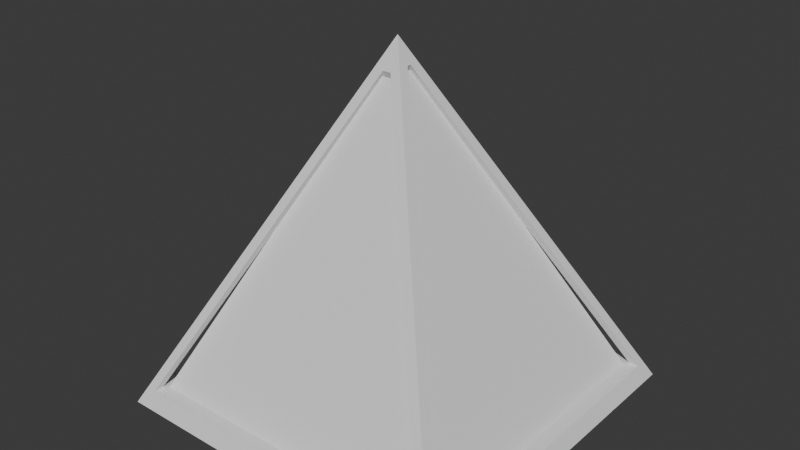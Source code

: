 # Source: Triangle.blend  (saved by Blender 4.1.24; exported with 4.5.12 LTS)
import bpy
from mathutils import Matrix  # noqa: F401  (used for matrix-valued properties, if any)

bpy.ops.wm.read_factory_settings(use_empty=True)
scene = bpy.context.scene
scene.name = 'Scene'

# ---- collections
col_collection = bpy.data.collections.new('Collection'); scene.collection.children.link(col_collection)

# ---- world
world_world = bpy.data.worlds.new('World'); scene.world = world_world
world_world.use_nodes = True; world_world.node_tree.nodes.clear()
_N = world_world.node_tree.nodes; _L = world_world.node_tree.links
n0 = _N.new('ShaderNodeOutputWorld'); n0.name = 'World Output'; n0.location = (300, 300)
n1 = _N.new('ShaderNodeBackground'); n1.name = 'Background'; n1.location = (10, 300)
n1.inputs[0].default_value = (0.05088, 0.05088, 0.05088, 1.0)
_L.new(n1.outputs[0], n0.inputs[0])
n0.is_active_output = True
world_world.color = (0.05088, 0.05088, 0.05088)
world_world.use_sun_shadow = False
world_world.sun_shadow_jitter_overblur = 0.0

# ---- meshes
me_cube_001 = bpy.data.meshes.new('Cube.001')
me_cube_001.from_pydata([(-1.0, -1.0, -1.0), (-0.003027, -0.01434, 1.0), (-1.0, 1.0, -1.0), (-0.003027, -0.01374, 1.0), (1.0, -1.0, -1.0), (-0.002303, -0.01434, 1.0), (1.0, 1.0, -1.0), (-0.002303, -0.01374, 1.0)], [], [(0, 1, 3, 2), (2, 3, 7, 6), (6, 7, 5, 4), (4, 5, 1, 0), (2, 6, 4, 0), (7, 3, 1, 5)])
_uv = me_cube_001.uv_layers.new(name='UVMap')
_uv.uv.foreach_set('vector', [0.375, 0.0, 0.625, 0.0, 0.625, 0.25, 0.375, 0.25, 0.375, 0.25, 0.625, 0.25, 0.625, 0.5, 0.375, 0.5, 0.375, 0.5, 0.625, 0.5, 0.625, 0.75, 0.375, 0.75, 0.375, 0.75, 0.625, 0.75, 0.625, 1.0, 0.375, 1.0, 0.125, 0.5, 0.375, 0.5, 0.375, 0.75, 0.125, 0.75, 0.625, 0.5, 0.875, 0.5, 0.875, 0.75, 0.625, 0.75])
me_cube_001.update()
me_cube_002 = bpy.data.meshes.new('Cube.002')
me_cube_002.from_pydata([(-0.001919, -0.01145, 0.8193), (-0.8992, 0.794, -0.9132), (-1.0, -1.0, -1.0), (-0.003027, -0.01434, 1.0), (-0.002522, -0.01195, 0.8193), (0.8992, 0.794, -0.9132), (-1.0, 1.0, -1.0), (-0.003027, -0.01374, 1.0), (1.0, -1.0, -1.0), (-0.002303, -0.01434, 1.0), (-0.001919, -0.01195, 0.8193), (1.0, 1.0, -1.0), (-0.002303, -0.01374, 1.0), (-0.02637, 0.0134, 0.7703), (-0.07207, -0.02458, 0.8615), (-0.9568, -0.8992, -0.9132), (-0.9568, 0.8992, -0.9132), (-0.07207, -0.0003348, 0.8615), (-0.02666, -0.03582, 0.7709), (-0.02637, -0.03611, 0.7703), (0.02077, 0.0115, 0.774), (0.9565, -0.8992, -0.9132), (0.06573, -0.02322, 0.8642), (0.9565, 0.8992, -0.9132), (0.06573, -0.001733, 0.8642), (-0.003677, -0.01177, 0.725), (-0.02533, 0.01445, 0.7682), (0.01786, 0.01445, 0.7682), (-0.8992, 0.956, -0.9132), (0.0118, 0.05847, 0.8575), (0.8992, 0.956, -0.9132), (-0.01652, 0.05847, 0.8575), (-0.04161, 0.03047, 0.8007), (-0.04484, 0.03047, 0.8007), (-0.8992, 0.8992, -0.9132), (-0.003677, -0.006836, 0.725), (0.03406, 0.03047, 0.8007), (0.03406, 0.03047, 0.8007), (0.8992, 0.8992, -0.9132), (0.04027, 0.03047, 0.8007), (-0.02596, -0.09389, 0.8386), (-0.8992, -0.9572, -0.9132), (0.8992, -0.9572, -0.9132), (0.0213, -0.09389, 0.8386), (-0.0315, -0.06448, 0.7805), (-0.003677, -0.03633, 0.725), (-0.0549, -0.06448, 0.7805), (-0.8992, -0.8992, -0.9132), (-0.8992, 0.794, -0.9132), (-0.8992, 0.794, -0.9132), (0.024, -0.06448, 0.7805), (0.024, -0.06448, 0.7805), (0.8992, -0.8992, -0.9132), (0.05038, -0.06448, 0.7805), (0.8992, 0.794, -0.9132), (0.8992, 0.794, -0.9132), (-0.8992, 0.794, -0.9132), (0.8992, 0.794, -0.9132)], [], [(26, 27, 20, 0, 13), (16, 6, 2, 15), (2, 3, 7, 6, 16, 17, 14, 15), (11, 6, 28, 30), (6, 7, 12, 11, 30, 29, 31, 28), (24, 23, 11, 12, 9, 8, 21, 22), (21, 8, 11, 23), (41, 2, 8, 42), (42, 8, 9, 3, 2, 41, 40, 43), (6, 11, 8, 2), (12, 7, 3, 9), (10, 19, 18, 4), (26, 27, 20, 0, 13), (17, 16, 34, 33, 32), (13, 19, 18, 14, 17, 32, 26), (18, 19, 13, 26, 35, 25, 45, 44, 14), (15, 14, 44, 46, 47), (49, 34, 16, 15, 47, 48), (45, 25, 20, 27, 36, 37, 24, 22, 50, 51), (27, 20, 25, 35), (39, 38, 23, 24, 37), (50, 22, 21, 52, 53), (52, 21, 23, 38, 55, 54), (34, 49, 56, 28, 31, 33), (29, 30, 57, 55, 38, 39), (33, 31, 29, 39, 36, 27, 26, 32), (37, 36, 39), (26, 27, 35), (57, 30, 28, 56), (40, 41, 1, 48, 47, 46), (43, 40, 46, 44, 45, 51, 50, 53), (49, 48, 1, 5, 54, 55, 57, 56), (54, 5, 42, 43, 53, 52), (42, 5, 1, 41)])
_uv = me_cube_002.uv_layers.new(name='UVMap')
_uv.uv.foreach_set('vector', [0.6173, 0.4926, 0.6173, 0.4991, 0.6182, 0.5, 0.625, 0.5, 0.6176, 0.4926, 0.3858, 0.2416, 0.375, 0.25, 0.375, 0.0, 0.3858, 0.008647, 0.375, 0.0, 0.625, 0.0, 0.625, 0.25, 0.375, 0.25, 0.3858, 0.2416, 0.6077, 0.1501, 0.6077, 0.1028, 0.3858, 0.008647, 0.375, 0.5, 0.375, 0.25, 0.3858, 0.2586, 0.3858, 0.4915, 0.375, 0.25, 0.625, 0.25, 0.625, 0.5, 0.375, 0.5, 0.3858, 0.4915, 0.6072, 0.4021, 0.6072, 0.3485, 0.3858, 0.2586, 0.608, 0.6021, 0.3858, 0.5084, 0.375, 0.5, 0.625, 0.5, 0.625, 0.75, 0.375, 0.75, 0.3858, 0.7414, 0.608, 0.6449, 0.3858, 0.7414, 0.375, 0.75, 0.375, 0.5, 0.3858, 0.5084, 0.3858, 0.9914, 0.375, 1.0, 0.375, 0.75, 0.3858, 0.7585, 0.3858, 0.7585, 0.375, 0.75, 0.625, 0.75, 0.625, 1.0, 0.375, 1.0, 0.3858, 0.9914, 0.6048, 0.9141, 0.6048, 0.8354, 0.125, 0.5, 0.375, 0.5, 0.375, 0.75, 0.125, 0.75, 0.625, 0.5, 0.875, 0.5, 0.875, 0.75, 0.625, 0.75, 0.625, 0.75, 0.6176, 0.7574, 0.6177, 1.0, 0.625, 1.0, 0.6173, 0.4926, 0.6173, 0.4991, 0.6182, 0.5, 0.625, 0.5, 0.6176, 0.4926, 0.6217, 0.5, 0.375, 0.2534, 0.375, 0.2614, 0.6133, 0.4996, 0.6133, 0.5, 0.609, 0.5663, 0.609, 0.6811, 0.6091, 0.6808, 0.6217, 0.75, 0.6217, 0.5, 0.6133, 0.5, 0.6087, 0.5662, 0.6091, 0.6808, 0.609, 0.6811, 0.609, 0.5663, 0.6087, 0.5662, 0.6027, 0.6259, 0.6027, 0.6329, 0.6027, 0.6688, 0.6105, 0.75, 0.6217, 0.75, 0.375, 0.9966, 0.6217, 0.75, 0.6105, 0.75, 0.6105, 0.7533, 0.375, 0.9886, 0.1364, 0.5146, 0.1364, 0.5, 0.1284, 0.5, 0.1284, 0.75, 0.1364, 0.75, 0.1364, 0.5146, 0.6027, 0.08656, 0.6027, 0.1249, 0.6095, 0.1813, 0.6087, 0.1839, 0.6133, 0.25, 0.6133, 0.25, 0.6221, 0.25, 0.6221, 0.0, 0.6105, 0.0, 0.6105, 0.0, 0.6087, 0.1839, 0.6095, 0.1813, 0.6027, 0.1249, 0.6027, 0.1329, 0.6133, 0.2509, 0.375, 0.489, 0.375, 0.497, 0.6221, 0.25, 0.6133, 0.25, 0.6105, 1.0, 0.6221, 1.0, 0.375, 0.753, 0.375, 0.761, 0.6105, 0.9963, 0.364, 0.75, 0.372, 0.75, 0.372, 0.5, 0.364, 0.5, 0.364, 0.5146, 0.364, 0.5146, 0.375, 0.2382, 0.375, 0.2236, 0.375, 0.2236, 0.375, 0.2461, 0.6212, 0.0, 0.6133, 0.0, 0.6212, 0.75, 0.375, 0.5039, 0.375, 0.5264, 0.375, 0.5264, 0.375, 0.5118, 0.6133, 0.75, 0.6133, 1.0, 0.6212, 1.0, 0.6212, 0.75, 0.6133, 0.75, 0.6133, 0.7658, 0.6087, 0.8289, 0.6087, 0.9277, 0.6133, 0.9919, 0.6133, 0.7658, 0.6133, 0.7658, 0.6133, 0.75, 0.6087, 0.9277, 0.6087, 0.8289, 0.6027, 0.8775, 0.375, 0.5264, 0.375, 0.5039, 0.125, 0.5039, 0.125, 0.5264, 0.6185, 0.25, 0.375, 0.006555, 0.375, 0.25, 0.375, 0.25, 0.375, 0.01462, 0.6105, 0.25, 0.6185, 0.5, 0.6185, 0.25, 0.6105, 0.25, 0.6105, 0.3015, 0.6027, 0.3725, 0.6105, 0.4414, 0.6105, 0.4414, 0.6105, 0.5, 0.375, 0.25, 0.375, 0.25, 0.375, 0.25, 0.375, 0.5, 0.375, 0.5, 0.375, 0.5, 0.375, 0.5, 0.375, 0.25, 0.375, 0.5, 0.375, 0.5, 0.375, 0.7434, 0.6185, 0.5, 0.6105, 0.5, 0.375, 0.7354, 0.375, 0.7434, 0.375, 0.5, 0.125, 0.5, 0.125, 0.7434])
me_cube_002.update()

# ---- objects
ob_cube = bpy.data.objects.new('Cube', me_cube_001)
ob_cube_001 = bpy.data.objects.new('Cube.001', me_cube_002)

# ---- transforms, parenting, visibility, modifiers, constraints
ob_cube.location = (0.0, 0.0, 0.0)
ob_cube.scale = (1.079, 1.079, 1.142)
ob_cube_001.location = (0.0, 0.0, 0.01682)
ob_cube_001.scale = (1.2, 1.2, 1.2)

# ---- collection membership
col_collection.objects.link(ob_cube)
col_collection.objects.link(ob_cube_001)

# ---- scene / render settings (as saved in the file)
scene.frame_start = 1; scene.frame_end = 250; scene.frame_set(1)
scene.render.engine = 'BLENDER_EEVEE_NEXT'
scene.cycles.sampling_pattern = 'TABULATED_SOBOL'
scene.eevee.ray_tracing_options.trace_max_roughness = 0.0
bpy.context.view_layer.update()

# ---- added for rendering (the .blend has no active camera and no usable light): camera, sun
cam_auto = bpy.data.cameras.new('AutoCamera')
cam_auto.lens = 50.0
cam_auto.sensor_width = 36.0
cam_auto.clip_end = 1000.0
ob_auto_camera = bpy.data.objects.new('AutoCamera', cam_auto)
scene.collection.objects.link(ob_auto_camera)
ob_auto_camera.location = (3.84609, -4.6153, 3.09369)
ob_auto_camera.rotation_euler = (1.09748, -7.21219e-08, 0.694738)
scene.camera = ob_auto_camera
light_auto_sun = bpy.data.lights.new('AutoSun', 'SUN')
light_auto_sun.energy = 3.0
light_auto_sun.angle = 0.0523599
ob_auto_sun = bpy.data.objects.new('AutoSun', light_auto_sun)
scene.collection.objects.link(ob_auto_sun)
ob_auto_sun.rotation_euler = (0.872665, 0.174533, 0.523599)
bpy.context.view_layer.update()
